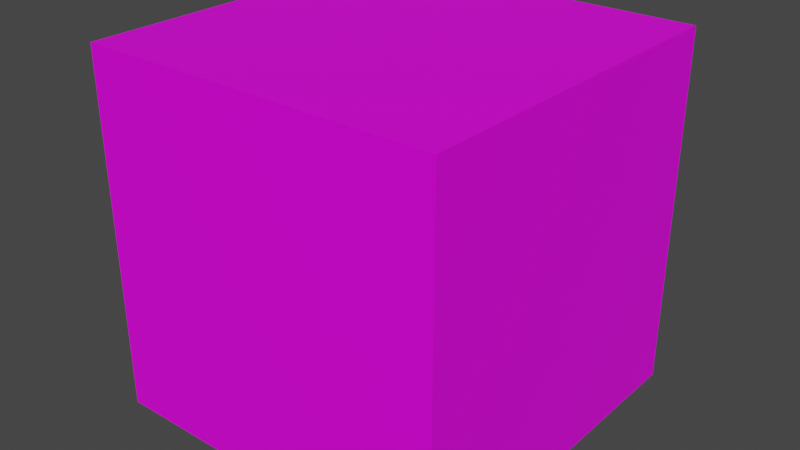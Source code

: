 # Source: box.blend  (saved by Blender 2.82.7; exported with 4.5.12 LTS)
import bpy
from mathutils import Matrix  # noqa: F401  (used for matrix-valued properties, if any)

bpy.ops.wm.read_factory_settings(use_empty=True)
scene = bpy.context.scene
scene.name = 'Scene'

# ---- collections
col_collection = bpy.data.collections.new('Collection'); scene.collection.children.link(col_collection)

# ---- images (referenced by path relative to the original .blend; pixels are not part of the script)
import os
ASSET_DIR = os.environ.get("B2B_ASSET_DIR", "")  # directory of the original .blend (textures are referenced by path, not embedded)
HERE = os.path.dirname(os.path.abspath(__file__))  # packed textures are extracted next to this script under _unpacked/

def load_image(name, relpath, width, height, colorspace="sRGB"):
    """Load a texture the original file referenced (path relative to the .blend, or extracted next to this script)."""
    p = next((c for c in (os.path.join(HERE, relpath), os.path.join(ASSET_DIR, relpath)) if relpath and os.path.exists(c)), "")
    if p:
        img = bpy.data.images.load(p, check_existing=True)
        img.name = name
    else:  # same state as the original file: an image datablock whose file is absent (Cycles renders it pink)
        img = bpy.data.images.new(name, width, height)
        img.source = "FILE"
        img.filepath = "//" + (relpath or name)
    img.colorspace_settings.name = colorspace
    return img
img_box_shiny = load_image('box_shiny', 'box_shiny.png', 1024, 1024, 'sRGB')
img_box_png = load_image('box.png', 'box.png', 1024, 1024, 'sRGB')

# ---- materials (node trees are filled in below, after node groups)
mat_material_001 = bpy.data.materials.new('Material.001')
mat_material_001.use_transparent_shadow = False

# ---- material node trees
mat_material_001.use_nodes = True; mat_material_001.node_tree.nodes.clear()
_N = mat_material_001.node_tree.nodes; _L = mat_material_001.node_tree.links
n0 = _N.new('ShaderNodeOutputMaterial'); n0.name = 'Material Output'; n0.location = (300, 300)
n1 = _N.new('ShaderNodeBsdfPrincipled'); n1.name = 'Principled BSDF'; n1.location = (10, 300)
n1.distribution = 'GGX'
n1.subsurface_method = 'BURLEY'
n1.inputs[3].default_value = 1.45
n1.inputs[27].default_value = (0.0, 0.0, 0.0, 1.0)
n1.inputs[28].default_value = 1.0
n2 = _N.new('ShaderNodeTexImage'); n2.name = 'Image Texture.001'; n2.location = (-338, -66)
n2.image = img_box_shiny
n3 = _N.new('ShaderNodeTexImage'); n3.name = 'Image Texture'; n3.location = (-326, 263)
n3.image = img_box_png
_L.new(n1.outputs[0], n0.inputs[0])
_L.new(n3.outputs[0], n1.inputs[0])
_L.new(n2.outputs[0], n1.inputs[13])
n0.is_active_output = True

# ---- world
world_world = bpy.data.worlds.new('World'); scene.world = world_world
world_world.use_nodes = True; world_world.node_tree.nodes.clear()
_N = world_world.node_tree.nodes; _L = world_world.node_tree.links
n0 = _N.new('ShaderNodeOutputWorld'); n0.name = 'World Output'; n0.location = (300, 300)
n1 = _N.new('ShaderNodeBackground'); n1.name = 'Background'; n1.location = (10, 300)
n1.inputs[0].default_value = (0.05088, 0.05088, 0.05088, 1.0)
_L.new(n1.outputs[0], n0.inputs[0])
n0.is_active_output = True
world_world.color = (0.05088, 0.05088, 0.05088)
world_world.use_sun_shadow = False
world_world.sun_shadow_jitter_overblur = 0.0

# ---- meshes
me_cube_001 = bpy.data.meshes.new('Cube.001')
me_cube_001.from_pydata([(-1.0, -1.0, -1.0), (-1.0, -1.0, 1.0), (-1.0, 1.0, -1.0), (-1.0, 1.0, 1.0), (1.0, -1.0, -1.0), (1.0, -1.0, 1.0), (1.0, 1.0, -1.0), (1.0, 1.0, 1.0)], [], [(0, 1, 3, 2), (2, 3, 7, 6), (6, 7, 5, 4), (4, 5, 1, 0), (2, 6, 4, 0), (7, 3, 1, 5)])
_uv = me_cube_001.uv_layers.new(name='UVMap')
_uv.uv.foreach_set('vector', [0.375, 0.0, 0.625, 0.0, 0.625, 0.25, 0.375, 0.25, 0.375, 0.25, 0.625, 0.25, 0.625, 0.5, 0.375, 0.5, 0.375, 0.5, 0.625, 0.5, 0.625, 0.75, 0.375, 0.75, 0.375, 0.75, 0.625, 0.75, 0.625, 1.0, 0.375, 1.0, 0.125, 0.5, 0.375, 0.5, 0.375, 0.75, 0.125, 0.75, 0.625, 0.5, 0.875, 0.5, 0.875, 0.75, 0.625, 0.75])
me_cube_001.materials.append(mat_material_001)
me_cube_001.use_remesh_fix_poles = True
me_cube_001.use_remesh_preserve_attributes = False
me_cube_001.use_mirror_vertex_groups = False
me_cube_001.update()

# ---- objects
ob_cube = bpy.data.objects.new('Cube', me_cube_001)

# ---- transforms, parenting, visibility, modifiers, constraints
ob_cube.location = (0.0, 0.0, 0.0)
ob_cube.lineart.crease_threshold = 0.0

# ---- collection membership
col_collection.objects.link(ob_cube)

# ---- scene / render settings (as saved in the file)
scene.frame_start = 1; scene.frame_end = 250; scene.frame_set(1)
scene.render.engine = 'BLENDER_EEVEE_NEXT'
scene.cycles.use_denoising = False
scene.cycles.samples = 128
scene.cycles.sampling_pattern = 'TABULATED_SOBOL'
scene.cycles.use_adaptive_sampling = False
scene.cycles.use_light_tree = False
scene.view_settings.view_transform = 'Filmic'
bpy.context.view_layer.update()

# ---- added for rendering (the .blend has no active camera and no usable light): camera, sun
cam_auto = bpy.data.cameras.new('AutoCamera')
cam_auto.lens = 50.0
cam_auto.sensor_width = 36.0
cam_auto.clip_end = 1000.0
ob_auto_camera = bpy.data.objects.new('AutoCamera', cam_auto)
scene.collection.objects.link(ob_auto_camera)
ob_auto_camera.location = (3.20507, -3.84609, 2.56406)
ob_auto_camera.rotation_euler = (1.09748, -7.21219e-08, 0.694738)
scene.camera = ob_auto_camera
light_auto_sun = bpy.data.lights.new('AutoSun', 'SUN')
light_auto_sun.energy = 3.0
light_auto_sun.angle = 0.0523599
ob_auto_sun = bpy.data.objects.new('AutoSun', light_auto_sun)
scene.collection.objects.link(ob_auto_sun)
ob_auto_sun.rotation_euler = (0.872665, 0.174533, 0.523599)
bpy.context.view_layer.update()
